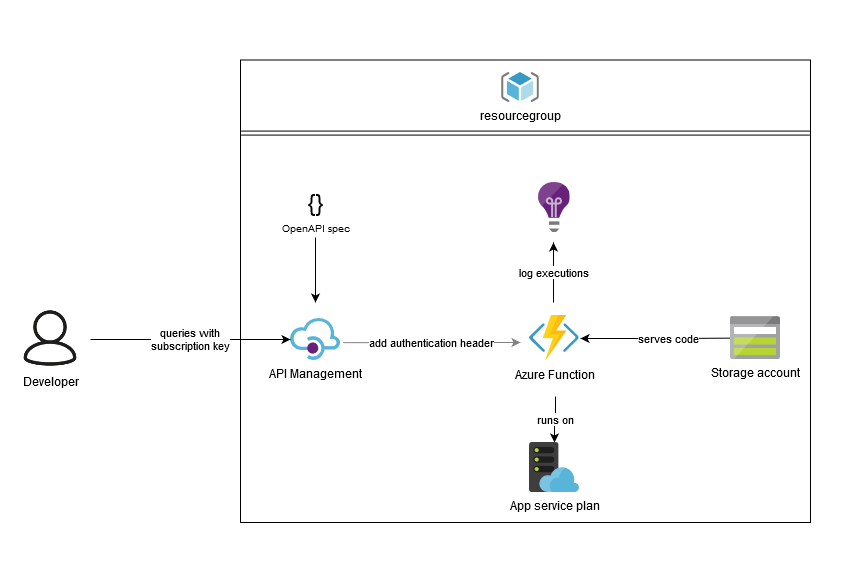

The diagram above was exported from draw.io. Its source (the exported page's mxGraphModel, read from the mxfile embedded in the PNG):
<mxGraphModel dx="1017" dy="958" grid="1" gridSize="10" guides="1" tooltips="1" connect="1" arrows="1" fold="1" page="1" pageScale="1" pageWidth="1169" pageHeight="827" math="0" shadow="0">
  <root>
    <mxCell id="0" />
    <mxCell id="1" parent="0" />
    <mxCell id="cEtH6ONrQImBVzGZzqcX-7" value="" style="rounded=0;whiteSpace=wrap;html=1;strokeColor=none;" vertex="1" parent="1">
      <mxGeometry x="30" y="98" width="850" height="582" as="geometry" />
    </mxCell>
    <mxCell id="6waHIN3yhfSf-gVzoY2H-10" value="" style="rounded=0;whiteSpace=wrap;html=1;" parent="1" vertex="1">
      <mxGeometry x="270" y="157.5" width="570" height="462.5" as="geometry" />
    </mxCell>
    <mxCell id="SZY12_XKgGBlkoAp8IEY-17" value="add authentication header" style="edgeStyle=orthogonalEdgeStyle;rounded=0;orthogonalLoop=1;jettySize=auto;html=1;strokeColor=#808080;exitX=1.054;exitY=0.575;exitDx=0;exitDy=0;exitPerimeter=0;" parent="1" source="6waHIN3yhfSf-gVzoY2H-3" edge="1">
      <mxGeometry relative="1" as="geometry">
        <mxPoint x="550" y="440" as="targetPoint" />
      </mxGeometry>
    </mxCell>
    <mxCell id="cEtH6ONrQImBVzGZzqcX-3" value="runs on" style="edgeStyle=orthogonalEdgeStyle;rounded=0;orthogonalLoop=1;jettySize=auto;html=1;" edge="1" parent="1" target="cEtH6ONrQImBVzGZzqcX-2">
      <mxGeometry relative="1" as="geometry">
        <mxPoint x="585" y="494" as="sourcePoint" />
      </mxGeometry>
    </mxCell>
    <mxCell id="SZY12_XKgGBlkoAp8IEY-8" value="Azure Function" style="aspect=fixed;html=1;perimeter=none;align=center;shadow=0;dashed=0;image;fontSize=12;image=img/lib/mscae/Functions.svg;" parent="1" vertex="1">
      <mxGeometry x="558.5" y="412.5" width="50" height="46" as="geometry" />
    </mxCell>
    <mxCell id="6waHIN3yhfSf-gVzoY2H-1" value="serves code" style="edgeStyle=orthogonalEdgeStyle;rounded=0;orthogonalLoop=1;jettySize=auto;html=1;" parent="1" source="SZY12_XKgGBlkoAp8IEY-9" edge="1">
      <mxGeometry relative="1" as="geometry">
        <mxPoint x="610" y="436" as="targetPoint" />
        <Array as="points">
          <mxPoint x="700" y="436" />
        </Array>
      </mxGeometry>
    </mxCell>
    <mxCell id="SZY12_XKgGBlkoAp8IEY-9" value="Storage account" style="aspect=fixed;html=1;perimeter=none;align=center;shadow=0;dashed=0;image;fontSize=12;image=img/lib/mscae/Storage.svg;" parent="1" vertex="1">
      <mxGeometry x="760" y="414" width="50" height="43" as="geometry" />
    </mxCell>
    <mxCell id="6waHIN3yhfSf-gVzoY2H-3" value="API Management" style="aspect=fixed;html=1;points=[];align=center;image;fontSize=12;image=img/lib/mscae/API_Management.svg;" parent="1" vertex="1">
      <mxGeometry x="320" y="416" width="50" height="42" as="geometry" />
    </mxCell>
    <mxCell id="6waHIN3yhfSf-gVzoY2H-4" value="" style="aspect=fixed;html=1;points=[];align=center;image;fontSize=12;image=img/lib/mscae/Application_Insights.svg;" parent="1" vertex="1">
      <mxGeometry x="567.5" y="280" width="32" height="50" as="geometry" />
    </mxCell>
    <mxCell id="6waHIN3yhfSf-gVzoY2H-7" style="edgeStyle=orthogonalEdgeStyle;rounded=0;orthogonalLoop=1;jettySize=auto;html=1;" parent="1" source="6waHIN3yhfSf-gVzoY2H-6" edge="1">
      <mxGeometry relative="1" as="geometry">
        <mxPoint x="345" y="400" as="targetPoint" />
      </mxGeometry>
    </mxCell>
    <mxCell id="6waHIN3yhfSf-gVzoY2H-5" value="&lt;font style=&quot;font-size: 24px&quot;&gt;{}&lt;/font&gt;" style="text;html=1;align=center;verticalAlign=middle;resizable=0;points=[];autosize=1;" parent="1" vertex="1">
      <mxGeometry x="330" y="290" width="30" height="20" as="geometry" />
    </mxCell>
    <mxCell id="6waHIN3yhfSf-gVzoY2H-6" value="&lt;font style=&quot;font-size: 10px&quot;&gt;OpenAPI spec&lt;/font&gt;" style="text;html=1;align=center;verticalAlign=middle;resizable=0;points=[];autosize=1;" parent="1" vertex="1">
      <mxGeometry x="305" y="315" width="80" height="20" as="geometry" />
    </mxCell>
    <mxCell id="6waHIN3yhfSf-gVzoY2H-8" value="log executions" style="edgeStyle=orthogonalEdgeStyle;rounded=0;orthogonalLoop=1;jettySize=auto;html=1;" parent="1" edge="1">
      <mxGeometry relative="1" as="geometry">
        <mxPoint x="583" y="340" as="targetPoint" />
        <mxPoint x="583" y="400" as="sourcePoint" />
      </mxGeometry>
    </mxCell>
    <mxCell id="6waHIN3yhfSf-gVzoY2H-9" value="resourcegroup" style="aspect=fixed;html=1;points=[];align=center;image;fontSize=12;image=img/lib/mscae/ResourceGroup.svg;" parent="1" vertex="1">
      <mxGeometry x="531.25" y="170" width="37.5" height="30" as="geometry" />
    </mxCell>
    <mxCell id="6waHIN3yhfSf-gVzoY2H-11" value="" style="shape=link;html=1;exitX=0.001;exitY=0.158;exitDx=0;exitDy=0;exitPerimeter=0;entryX=0.999;entryY=0.158;entryDx=0;entryDy=0;entryPerimeter=0;" parent="1" source="6waHIN3yhfSf-gVzoY2H-10" edge="1" target="6waHIN3yhfSf-gVzoY2H-10">
      <mxGeometry width="50" height="50" relative="1" as="geometry">
        <mxPoint x="280" y="230" as="sourcePoint" />
        <mxPoint x="830" y="230" as="targetPoint" />
      </mxGeometry>
    </mxCell>
    <mxCell id="cEtH6ONrQImBVzGZzqcX-2" value="App service plan" style="aspect=fixed;html=1;points=[];align=center;image;fontSize=12;image=img/lib/mscae/WebHosting.svg;" vertex="1" parent="1">
      <mxGeometry x="559" y="540" width="50" height="50" as="geometry" />
    </mxCell>
    <mxCell id="cEtH6ONrQImBVzGZzqcX-5" value="Developer" style="shape=image;html=1;verticalAlign=top;verticalLabelPosition=bottom;labelBackgroundColor=#ffffff;imageAspect=0;aspect=fixed;image=https://cdn0.iconfinder.com/data/icons/elasto-online-store/26/00-ELASTOFONT-STORE-READY_user-128.png" vertex="1" parent="1">
      <mxGeometry x="50" y="405.5" width="60" height="60" as="geometry" />
    </mxCell>
    <mxCell id="cEtH6ONrQImBVzGZzqcX-6" value="queries with &lt;br&gt;subscription key" style="endArrow=classic;html=1;" edge="1" parent="1" target="6waHIN3yhfSf-gVzoY2H-3">
      <mxGeometry width="50" height="50" relative="1" as="geometry">
        <mxPoint x="120" y="437" as="sourcePoint" />
        <mxPoint x="520" y="360" as="targetPoint" />
      </mxGeometry>
    </mxCell>
  </root>
</mxGraphModel>